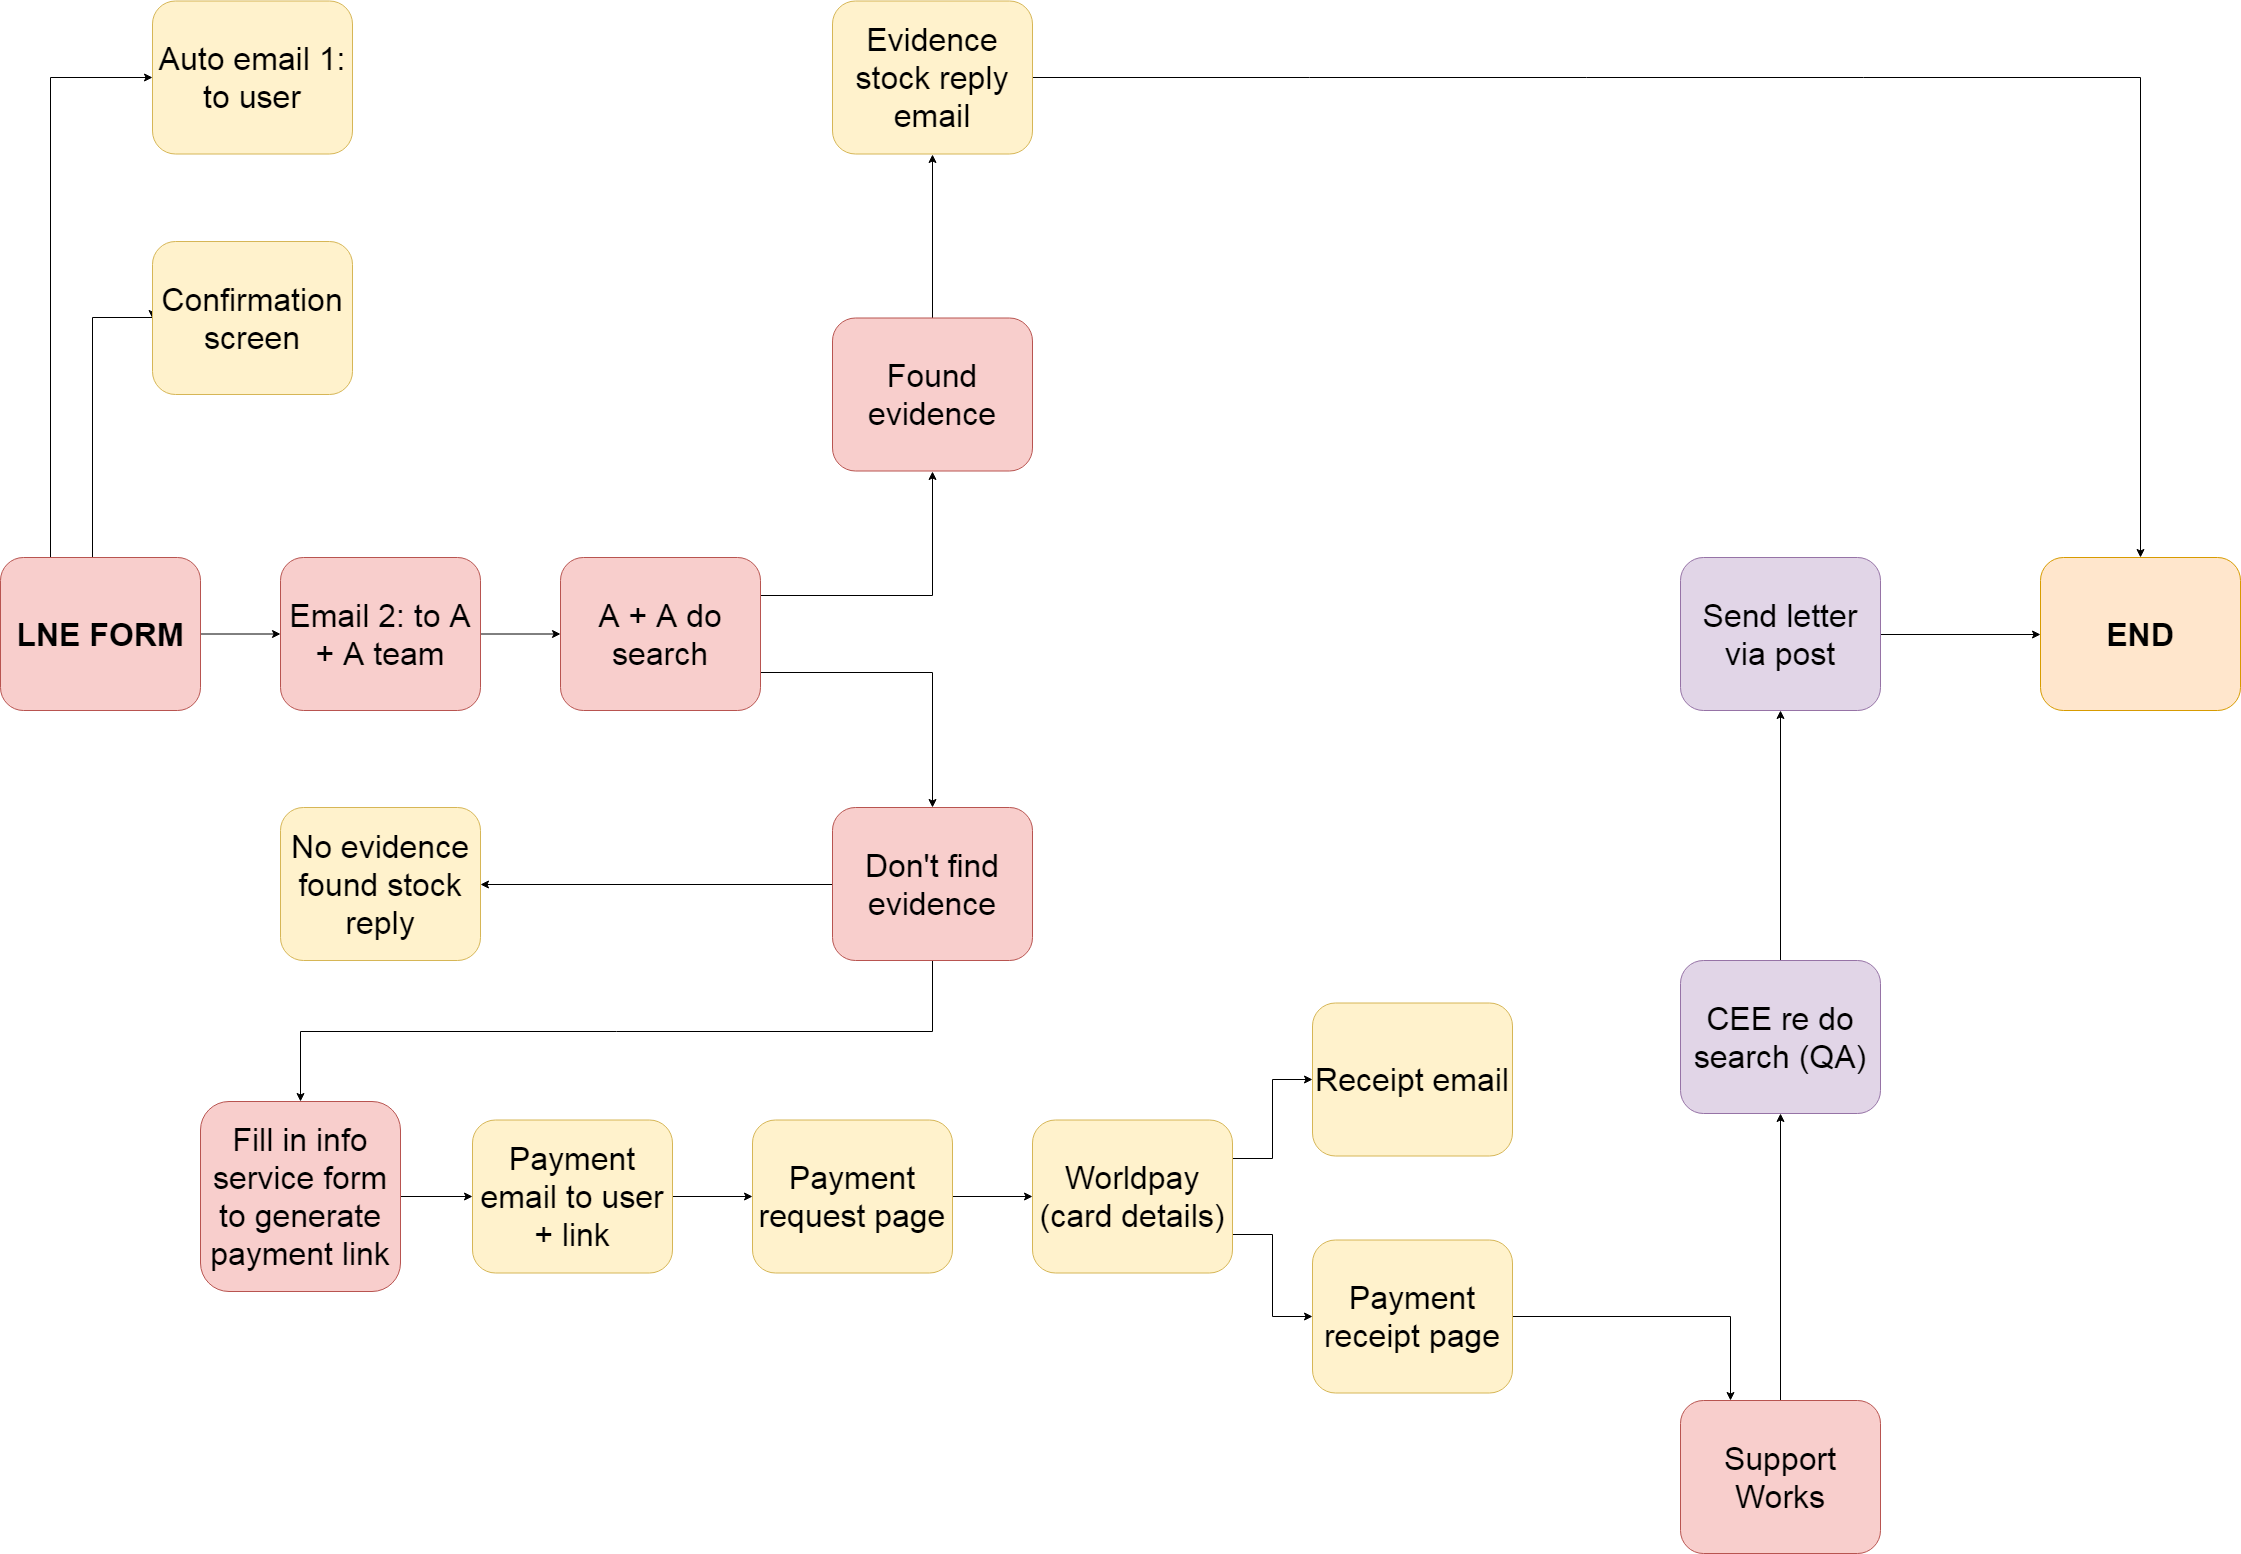

The diagram above was exported from draw.io. Its source (the exported page's mxGraphModel, read from the mxfile embedded in the PNG):
<mxGraphModel dx="3565" dy="1900" grid="1" gridSize="10" guides="1" tooltips="1" connect="1" arrows="1" fold="1" page="1" pageScale="1" pageWidth="2336" pageHeight="1654" background="#ffffff" math="0" shadow="0">
  <root>
    <mxCell id="0" />
    <mxCell id="1" parent="0" />
    <mxCell id="72" style="edgeStyle=orthogonalEdgeStyle;rounded=0;html=1;exitX=1;exitY=0.5;entryX=0;entryY=0.5;jettySize=auto;orthogonalLoop=1;fontSize=32;" parent="1" source="14" target="20" edge="1">
      <mxGeometry relative="1" as="geometry" />
    </mxCell>
    <mxCell id="14" value="&lt;font style=&quot;font-size: 32px;&quot;&gt;Send letter via post&lt;/font&gt;" style="rounded=1;whiteSpace=wrap;html=1;fillColor=#e1d5e7;strokeColor=#9673a6;fontSize=32;" parent="1" vertex="1">
      <mxGeometry x="1728" y="600" width="200" height="153" as="geometry" />
    </mxCell>
    <mxCell id="20" value="&lt;font style=&quot;font-size: 32px&quot;&gt;&lt;b&gt;END&lt;/b&gt;&lt;/font&gt;" style="rounded=1;whiteSpace=wrap;html=1;fillColor=#ffe6cc;strokeColor=#d79b00;fontSize=32;" parent="1" vertex="1">
      <mxGeometry x="2088" y="600" width="200" height="153" as="geometry" />
    </mxCell>
    <mxCell id="71" style="edgeStyle=orthogonalEdgeStyle;rounded=0;html=1;exitX=0.5;exitY=0;entryX=0.5;entryY=1;jettySize=auto;orthogonalLoop=1;fontSize=32;" parent="1" source="21" target="14" edge="1">
      <mxGeometry relative="1" as="geometry" />
    </mxCell>
    <mxCell id="21" value="CEE re do search (QA)" style="rounded=1;whiteSpace=wrap;html=1;fillColor=#e1d5e7;strokeColor=#9673a6;fontSize=32;" parent="1" vertex="1">
      <mxGeometry x="1728" y="1003" width="200" height="153" as="geometry" />
    </mxCell>
    <mxCell id="43" style="edgeStyle=orthogonalEdgeStyle;rounded=0;html=1;exitX=0.25;exitY=0;jettySize=auto;orthogonalLoop=1;fontSize=32;entryX=0;entryY=0.5;" parent="1" source="22" target="29" edge="1">
      <mxGeometry relative="1" as="geometry">
        <mxPoint x="97.5" y="120" as="targetPoint" />
      </mxGeometry>
    </mxCell>
    <mxCell id="44" style="edgeStyle=orthogonalEdgeStyle;rounded=0;html=1;exitX=0.5;exitY=0;jettySize=auto;orthogonalLoop=1;fontSize=32;entryX=0;entryY=0.5;" parent="1" source="22" target="28" edge="1">
      <mxGeometry relative="1" as="geometry">
        <mxPoint x="147.5" y="360" as="targetPoint" />
        <Array as="points">
          <mxPoint x="140" y="600" />
          <mxPoint x="140" y="360" />
        </Array>
      </mxGeometry>
    </mxCell>
    <mxCell id="45" value="" style="edgeStyle=orthogonalEdgeStyle;rounded=0;html=1;jettySize=auto;orthogonalLoop=1;fontSize=32;" parent="1" source="22" target="23" edge="1">
      <mxGeometry relative="1" as="geometry" />
    </mxCell>
    <mxCell id="22" value="&lt;font style=&quot;font-size: 32px&quot;&gt;&lt;b&gt;LNE FORM&lt;/b&gt;&lt;/font&gt;" style="rounded=1;whiteSpace=wrap;html=1;fillColor=#f8cecc;strokeColor=#b85450;fontSize=32;" parent="1" vertex="1">
      <mxGeometry x="48" y="600" width="200" height="153" as="geometry" />
    </mxCell>
    <mxCell id="48" value="" style="edgeStyle=orthogonalEdgeStyle;rounded=0;html=1;jettySize=auto;orthogonalLoop=1;fontSize=32;" parent="1" source="23" target="24" edge="1">
      <mxGeometry relative="1" as="geometry" />
    </mxCell>
    <mxCell id="23" value="&lt;font style=&quot;font-size: 32px;&quot;&gt;Email 2: to A + A team&lt;/font&gt;" style="rounded=1;whiteSpace=wrap;html=1;fillColor=#f8cecc;strokeColor=#b85450;fontSize=32;" parent="1" vertex="1">
      <mxGeometry x="328" y="600" width="200" height="153" as="geometry" />
    </mxCell>
    <mxCell id="50" style="edgeStyle=orthogonalEdgeStyle;rounded=0;html=1;exitX=1;exitY=0.25;jettySize=auto;orthogonalLoop=1;fontSize=32;entryX=0.5;entryY=1;" parent="1" source="24" target="30" edge="1">
      <mxGeometry relative="1" as="geometry">
        <mxPoint x="990" y="639.5" as="targetPoint" />
      </mxGeometry>
    </mxCell>
    <mxCell id="51" style="edgeStyle=orthogonalEdgeStyle;rounded=0;html=1;exitX=1;exitY=0.75;jettySize=auto;orthogonalLoop=1;fontSize=32;entryX=0.5;entryY=0;" parent="1" source="24" target="25" edge="1">
      <mxGeometry relative="1" as="geometry">
        <mxPoint x="980" y="714.5" as="targetPoint" />
      </mxGeometry>
    </mxCell>
    <mxCell id="24" value="&lt;font style=&quot;font-size: 32px;&quot;&gt;A + A do search&lt;/font&gt;" style="rounded=1;whiteSpace=wrap;html=1;fillColor=#f8cecc;strokeColor=#b85450;fontSize=32;" parent="1" vertex="1">
      <mxGeometry x="608" y="600" width="200" height="153" as="geometry" />
    </mxCell>
    <mxCell id="74" style="edgeStyle=orthogonalEdgeStyle;rounded=0;html=1;exitX=0;exitY=0.5;entryX=1;entryY=0.5;jettySize=auto;orthogonalLoop=1;fontSize=32;" parent="1" source="25" target="73" edge="1">
      <mxGeometry relative="1" as="geometry" />
    </mxCell>
    <mxCell id="75" style="edgeStyle=orthogonalEdgeStyle;rounded=0;html=1;exitX=0.5;exitY=1;jettySize=auto;orthogonalLoop=1;fontSize=32;entryX=0.5;entryY=0;" parent="1" source="25" target="32" edge="1">
      <mxGeometry relative="1" as="geometry">
        <mxPoint x="980" y="1102.5" as="targetPoint" />
        <mxPoint x="980" y="1044.5" as="sourcePoint" />
      </mxGeometry>
    </mxCell>
    <mxCell id="25" value="&lt;font style=&quot;font-size: 32px;&quot;&gt;Don't find evidence&lt;/font&gt;" style="rounded=1;whiteSpace=wrap;html=1;fillColor=#f8cecc;strokeColor=#b85450;fontSize=32;" parent="1" vertex="1">
      <mxGeometry x="880" y="850" width="200" height="153" as="geometry" />
    </mxCell>
    <mxCell id="28" value="&lt;font style=&quot;font-size: 32px;&quot;&gt;Confirmation screen&lt;/font&gt;" style="rounded=1;whiteSpace=wrap;html=1;fillColor=#fff2cc;strokeColor=#d6b656;fontSize=32;" parent="1" vertex="1">
      <mxGeometry x="200" y="284" width="200" height="153" as="geometry" />
    </mxCell>
    <mxCell id="29" value="&lt;font style=&quot;font-size: 32px;&quot;&gt;Auto email 1: to user&lt;/font&gt;" style="rounded=1;whiteSpace=wrap;html=1;fillColor=#fff2cc;strokeColor=#d6b656;fontSize=32;" parent="1" vertex="1">
      <mxGeometry x="200" y="43.5" width="200" height="153" as="geometry" />
    </mxCell>
    <mxCell id="56" style="edgeStyle=orthogonalEdgeStyle;rounded=0;html=1;exitX=0.5;exitY=0;entryX=0.5;entryY=1;jettySize=auto;orthogonalLoop=1;fontSize=32;" parent="1" source="30" target="31" edge="1">
      <mxGeometry relative="1" as="geometry" />
    </mxCell>
    <mxCell id="30" value="&lt;font style=&quot;font-size: 32px;&quot;&gt;Found evidence&lt;/font&gt;" style="rounded=1;whiteSpace=wrap;html=1;fillColor=#f8cecc;strokeColor=#b85450;fontSize=32;" parent="1" vertex="1">
      <mxGeometry x="880" y="360.5" width="200" height="153" as="geometry" />
    </mxCell>
    <mxCell id="57" style="edgeStyle=orthogonalEdgeStyle;rounded=0;html=1;exitX=1;exitY=0.5;jettySize=auto;orthogonalLoop=1;fontSize=32;entryX=0.5;entryY=0;" parent="1" source="31" target="20" edge="1">
      <mxGeometry relative="1" as="geometry">
        <mxPoint x="2180" y="119.5" as="targetPoint" />
      </mxGeometry>
    </mxCell>
    <mxCell id="31" value="&lt;font style=&quot;font-size: 32px;&quot;&gt;Evidence stock reply email&lt;/font&gt;" style="rounded=1;whiteSpace=wrap;html=1;fillColor=#fff2cc;strokeColor=#d6b656;fontSize=32;" parent="1" vertex="1">
      <mxGeometry x="880" y="43.5" width="200" height="153" as="geometry" />
    </mxCell>
    <mxCell id="64" value="" style="edgeStyle=orthogonalEdgeStyle;rounded=0;html=1;jettySize=auto;orthogonalLoop=1;fontSize=32;" parent="1" source="32" target="33" edge="1">
      <mxGeometry relative="1" as="geometry" />
    </mxCell>
    <mxCell id="32" value="&lt;font style=&quot;font-size: 32px&quot;&gt;Fill in info service form to generate payment link&lt;/font&gt;" style="rounded=1;whiteSpace=wrap;html=1;fillColor=#f8cecc;strokeColor=#b85450;fontSize=32;" parent="1" vertex="1">
      <mxGeometry x="248" y="1144" width="200" height="190" as="geometry" />
    </mxCell>
    <mxCell id="65" value="" style="edgeStyle=orthogonalEdgeStyle;rounded=0;html=1;jettySize=auto;orthogonalLoop=1;fontSize=32;" parent="1" source="33" target="35" edge="1">
      <mxGeometry relative="1" as="geometry" />
    </mxCell>
    <mxCell id="33" value="&lt;font style=&quot;font-size: 32px;&quot;&gt;Payment email to user + link&lt;/font&gt;" style="rounded=1;whiteSpace=wrap;html=1;fillColor=#fff2cc;strokeColor=#d6b656;fontSize=32;" parent="1" vertex="1">
      <mxGeometry x="520" y="1162.5" width="200" height="153" as="geometry" />
    </mxCell>
    <mxCell id="67" style="edgeStyle=orthogonalEdgeStyle;rounded=0;html=1;exitX=1;exitY=0.25;entryX=0;entryY=0.5;jettySize=auto;orthogonalLoop=1;fontSize=32;" parent="1" source="34" target="41" edge="1">
      <mxGeometry relative="1" as="geometry" />
    </mxCell>
    <mxCell id="68" style="edgeStyle=orthogonalEdgeStyle;rounded=0;html=1;exitX=1;exitY=0.75;entryX=0;entryY=0.5;jettySize=auto;orthogonalLoop=1;fontSize=32;" parent="1" source="34" target="42" edge="1">
      <mxGeometry relative="1" as="geometry" />
    </mxCell>
    <mxCell id="34" value="&lt;font style=&quot;font-size: 32px;&quot;&gt;Worldpay (card details)&lt;/font&gt;" style="rounded=1;whiteSpace=wrap;html=1;fillColor=#fff2cc;strokeColor=#d6b656;fontSize=32;" parent="1" vertex="1">
      <mxGeometry x="1080" y="1162.5" width="200" height="153" as="geometry" />
    </mxCell>
    <mxCell id="66" value="" style="edgeStyle=orthogonalEdgeStyle;rounded=0;html=1;jettySize=auto;orthogonalLoop=1;fontSize=32;" parent="1" source="35" target="34" edge="1">
      <mxGeometry relative="1" as="geometry" />
    </mxCell>
    <mxCell id="35" value="&lt;font style=&quot;font-size: 32px;&quot;&gt;Payment request page&lt;/font&gt;" style="rounded=1;whiteSpace=wrap;html=1;fillColor=#fff2cc;strokeColor=#d6b656;fontSize=32;" parent="1" vertex="1">
      <mxGeometry x="800" y="1162.5" width="200" height="153" as="geometry" />
    </mxCell>
    <mxCell id="70" style="edgeStyle=orthogonalEdgeStyle;rounded=0;html=1;exitX=0.5;exitY=0;entryX=0.5;entryY=1;jettySize=auto;orthogonalLoop=1;fontSize=32;" parent="1" source="37" target="21" edge="1">
      <mxGeometry relative="1" as="geometry" />
    </mxCell>
    <mxCell id="37" value="&lt;font style=&quot;font-size: 32px&quot;&gt;Support Works&lt;/font&gt;" style="rounded=1;whiteSpace=wrap;html=1;fillColor=#f8cecc;strokeColor=#b85450;fontSize=32;" parent="1" vertex="1">
      <mxGeometry x="1728" y="1443" width="200" height="153" as="geometry" />
    </mxCell>
    <mxCell id="41" value="Receipt email" style="rounded=1;whiteSpace=wrap;html=1;fillColor=#fff2cc;strokeColor=#d6b656;fontSize=32;" parent="1" vertex="1">
      <mxGeometry x="1360" y="1045.5" width="200" height="153" as="geometry" />
    </mxCell>
    <mxCell id="69" style="edgeStyle=orthogonalEdgeStyle;rounded=0;html=1;jettySize=auto;orthogonalLoop=1;fontSize=32;entryX=0.25;entryY=0;" parent="1" source="42" target="37" edge="1">
      <mxGeometry relative="1" as="geometry">
        <mxPoint x="1760" y="1316.4999999999995" as="targetPoint" />
      </mxGeometry>
    </mxCell>
    <mxCell id="42" value="&lt;font style=&quot;font-size: 32px;&quot;&gt;Payment receipt page&lt;/font&gt;" style="rounded=1;whiteSpace=wrap;html=1;fillColor=#fff2cc;strokeColor=#d6b656;fontSize=32;" parent="1" vertex="1">
      <mxGeometry x="1360" y="1282.5" width="200" height="153" as="geometry" />
    </mxCell>
    <mxCell id="73" value="&lt;font style=&quot;font-size: 32px;&quot;&gt;No evidence found stock reply&lt;/font&gt;" style="rounded=1;whiteSpace=wrap;html=1;fillColor=#fff2cc;strokeColor=#d6b656;fontSize=32;" parent="1" vertex="1">
      <mxGeometry x="328" y="850" width="200" height="153" as="geometry" />
    </mxCell>
  </root>
</mxGraphModel>